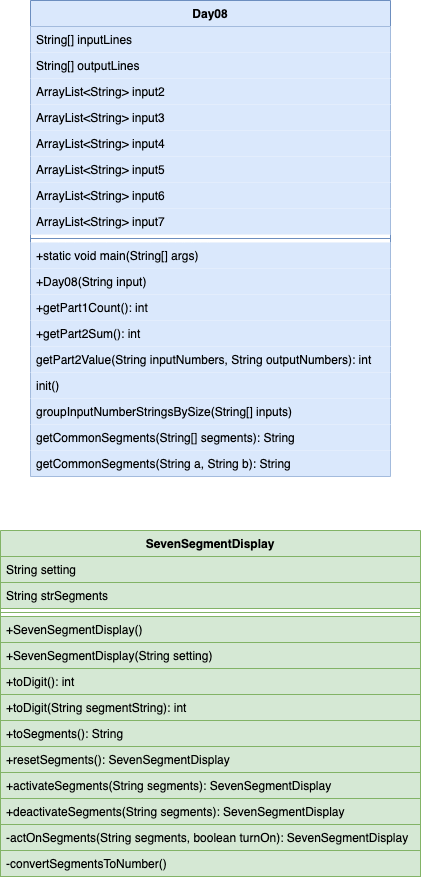

The diagram above was exported from draw.io. Its source (the exported page's mxGraphModel, read from the mxfile embedded in the PNG):
<mxGraphModel dx="346" dy="822" grid="1" gridSize="10" guides="1" tooltips="1" connect="1" arrows="1" fold="1" page="1" pageScale="1" pageWidth="827" pageHeight="1169" math="0" shadow="0">
  <root>
    <mxCell id="WIyWlLk6GJQsqaUBKTNV-0" />
    <mxCell id="WIyWlLk6GJQsqaUBKTNV-1" parent="WIyWlLk6GJQsqaUBKTNV-0" />
    <mxCell id="zkfFHV4jXpPFQw0GAbJ--0" value="Day08" style="swimlane;fontStyle=1;align=center;verticalAlign=top;childLayout=stackLayout;horizontal=1;startSize=26;horizontalStack=0;resizeParent=1;resizeLast=0;collapsible=1;marginBottom=0;rounded=0;shadow=0;strokeWidth=1;labelBackgroundColor=none;strokeColor=#6c8ebf;fillColor=#DAE8FC;" parent="WIyWlLk6GJQsqaUBKTNV-1" vertex="1">
      <mxGeometry x="220" y="120" width="360" height="476" as="geometry">
        <mxRectangle x="230" y="140" width="160" height="26" as="alternateBounds" />
      </mxGeometry>
    </mxCell>
    <mxCell id="zkfFHV4jXpPFQw0GAbJ--1" value="String[] inputLines" style="text;align=left;verticalAlign=top;spacingLeft=4;spacingRight=4;overflow=hidden;rotatable=0;points=[[0,0.5],[1,0.5]];portConstraint=eastwest;fillColor=#DAE8FC;" parent="zkfFHV4jXpPFQw0GAbJ--0" vertex="1">
      <mxGeometry y="26" width="360" height="26" as="geometry" />
    </mxCell>
    <mxCell id="4RtVzrNwppFwuUnY7v9Z-0" value="String[] outputLines" style="text;align=left;verticalAlign=top;spacingLeft=4;spacingRight=4;overflow=hidden;rotatable=0;points=[[0,0.5],[1,0.5]];portConstraint=eastwest;fillColor=#DAE8FC;" vertex="1" parent="zkfFHV4jXpPFQw0GAbJ--0">
      <mxGeometry y="52" width="360" height="26" as="geometry" />
    </mxCell>
    <mxCell id="zkfFHV4jXpPFQw0GAbJ--2" value="ArrayList&lt;String&gt; input2" style="text;align=left;verticalAlign=top;spacingLeft=4;spacingRight=4;overflow=hidden;rotatable=0;points=[[0,0.5],[1,0.5]];portConstraint=eastwest;rounded=0;shadow=0;html=0;fillColor=#DAE8FC;" parent="zkfFHV4jXpPFQw0GAbJ--0" vertex="1">
      <mxGeometry y="78" width="360" height="26" as="geometry" />
    </mxCell>
    <mxCell id="zkfFHV4jXpPFQw0GAbJ--3" value="ArrayList&lt;String&gt; input3" style="text;align=left;verticalAlign=top;spacingLeft=4;spacingRight=4;overflow=hidden;rotatable=0;points=[[0,0.5],[1,0.5]];portConstraint=eastwest;rounded=0;shadow=0;html=0;fillColor=#DAE8FC;" parent="zkfFHV4jXpPFQw0GAbJ--0" vertex="1">
      <mxGeometry y="104" width="360" height="26" as="geometry" />
    </mxCell>
    <mxCell id="4RtVzrNwppFwuUnY7v9Z-1" value="ArrayList&lt;String&gt; input4" style="text;align=left;verticalAlign=top;spacingLeft=4;spacingRight=4;overflow=hidden;rotatable=0;points=[[0,0.5],[1,0.5]];portConstraint=eastwest;rounded=0;shadow=0;html=0;fillColor=#DAE8FC;" vertex="1" parent="zkfFHV4jXpPFQw0GAbJ--0">
      <mxGeometry y="130" width="360" height="26" as="geometry" />
    </mxCell>
    <mxCell id="4RtVzrNwppFwuUnY7v9Z-2" value="ArrayList&lt;String&gt; input5" style="text;align=left;verticalAlign=top;spacingLeft=4;spacingRight=4;overflow=hidden;rotatable=0;points=[[0,0.5],[1,0.5]];portConstraint=eastwest;rounded=0;shadow=0;html=0;fillColor=#DAE8FC;" vertex="1" parent="zkfFHV4jXpPFQw0GAbJ--0">
      <mxGeometry y="156" width="360" height="26" as="geometry" />
    </mxCell>
    <mxCell id="4RtVzrNwppFwuUnY7v9Z-3" value="ArrayList&lt;String&gt; input6" style="text;align=left;verticalAlign=top;spacingLeft=4;spacingRight=4;overflow=hidden;rotatable=0;points=[[0,0.5],[1,0.5]];portConstraint=eastwest;rounded=0;shadow=0;html=0;fillColor=#DAE8FC;" vertex="1" parent="zkfFHV4jXpPFQw0GAbJ--0">
      <mxGeometry y="182" width="360" height="26" as="geometry" />
    </mxCell>
    <mxCell id="4RtVzrNwppFwuUnY7v9Z-4" value="ArrayList&lt;String&gt; input7" style="text;align=left;verticalAlign=top;spacingLeft=4;spacingRight=4;overflow=hidden;rotatable=0;points=[[0,0.5],[1,0.5]];portConstraint=eastwest;rounded=0;shadow=0;html=0;fillColor=#DAE8FC;" vertex="1" parent="zkfFHV4jXpPFQw0GAbJ--0">
      <mxGeometry y="208" width="360" height="26" as="geometry" />
    </mxCell>
    <mxCell id="zkfFHV4jXpPFQw0GAbJ--4" value="" style="line;html=1;strokeWidth=1;align=left;verticalAlign=middle;spacingTop=-1;spacingLeft=3;spacingRight=3;rotatable=0;labelPosition=right;points=[];portConstraint=eastwest;strokeColor=#6c8ebf;fillColor=#DAE8FC;" parent="zkfFHV4jXpPFQw0GAbJ--0" vertex="1">
      <mxGeometry y="234" width="360" height="8" as="geometry" />
    </mxCell>
    <mxCell id="4RtVzrNwppFwuUnY7v9Z-5" value="+static void main(String[] args)" style="text;align=left;verticalAlign=top;spacingLeft=4;spacingRight=4;overflow=hidden;rotatable=0;points=[[0,0.5],[1,0.5]];portConstraint=eastwest;fillColor=#DAE8FC;" vertex="1" parent="zkfFHV4jXpPFQw0GAbJ--0">
      <mxGeometry y="242" width="360" height="26" as="geometry" />
    </mxCell>
    <mxCell id="zkfFHV4jXpPFQw0GAbJ--5" value="+Day08(String input)" style="text;align=left;verticalAlign=top;spacingLeft=4;spacingRight=4;overflow=hidden;rotatable=0;points=[[0,0.5],[1,0.5]];portConstraint=eastwest;fillColor=#DAE8FC;" parent="zkfFHV4jXpPFQw0GAbJ--0" vertex="1">
      <mxGeometry y="268" width="360" height="26" as="geometry" />
    </mxCell>
    <mxCell id="4RtVzrNwppFwuUnY7v9Z-6" value="+getPart1Count(): int" style="text;align=left;verticalAlign=top;spacingLeft=4;spacingRight=4;overflow=hidden;rotatable=0;points=[[0,0.5],[1,0.5]];portConstraint=eastwest;fillColor=#DAE8FC;" vertex="1" parent="zkfFHV4jXpPFQw0GAbJ--0">
      <mxGeometry y="294" width="360" height="26" as="geometry" />
    </mxCell>
    <mxCell id="4RtVzrNwppFwuUnY7v9Z-7" value="+getPart2Sum(): int" style="text;align=left;verticalAlign=top;spacingLeft=4;spacingRight=4;overflow=hidden;rotatable=0;points=[[0,0.5],[1,0.5]];portConstraint=eastwest;fillColor=#DAE8FC;" vertex="1" parent="zkfFHV4jXpPFQw0GAbJ--0">
      <mxGeometry y="320" width="360" height="26" as="geometry" />
    </mxCell>
    <mxCell id="4RtVzrNwppFwuUnY7v9Z-8" value="getPart2Value(String inputNumbers, String outputNumbers): int" style="text;align=left;verticalAlign=top;spacingLeft=4;spacingRight=4;overflow=hidden;rotatable=0;points=[[0,0.5],[1,0.5]];portConstraint=eastwest;fillColor=#DAE8FC;" vertex="1" parent="zkfFHV4jXpPFQw0GAbJ--0">
      <mxGeometry y="346" width="360" height="26" as="geometry" />
    </mxCell>
    <mxCell id="4RtVzrNwppFwuUnY7v9Z-9" value="init()" style="text;align=left;verticalAlign=top;spacingLeft=4;spacingRight=4;overflow=hidden;rotatable=0;points=[[0,0.5],[1,0.5]];portConstraint=eastwest;fillColor=#DAE8FC;" vertex="1" parent="zkfFHV4jXpPFQw0GAbJ--0">
      <mxGeometry y="372" width="360" height="26" as="geometry" />
    </mxCell>
    <mxCell id="4RtVzrNwppFwuUnY7v9Z-10" value="groupInputNumberStringsBySize(String[] inputs)" style="text;align=left;verticalAlign=top;spacingLeft=4;spacingRight=4;overflow=hidden;rotatable=0;points=[[0,0.5],[1,0.5]];portConstraint=eastwest;fillColor=#DAE8FC;" vertex="1" parent="zkfFHV4jXpPFQw0GAbJ--0">
      <mxGeometry y="398" width="360" height="26" as="geometry" />
    </mxCell>
    <mxCell id="4RtVzrNwppFwuUnY7v9Z-11" value="getCommonSegments(String[] segments): String" style="text;align=left;verticalAlign=top;spacingLeft=4;spacingRight=4;overflow=hidden;rotatable=0;points=[[0,0.5],[1,0.5]];portConstraint=eastwest;fillColor=#DAE8FC;" vertex="1" parent="zkfFHV4jXpPFQw0GAbJ--0">
      <mxGeometry y="424" width="360" height="26" as="geometry" />
    </mxCell>
    <mxCell id="4RtVzrNwppFwuUnY7v9Z-12" value="getCommonSegments(String a, String b): String" style="text;align=left;verticalAlign=top;spacingLeft=4;spacingRight=4;overflow=hidden;rotatable=0;points=[[0,0.5],[1,0.5]];portConstraint=eastwest;fillColor=#DAE8FC;" vertex="1" parent="zkfFHV4jXpPFQw0GAbJ--0">
      <mxGeometry y="450" width="360" height="26" as="geometry" />
    </mxCell>
    <mxCell id="4RtVzrNwppFwuUnY7v9Z-13" value="SevenSegmentDisplay" style="swimlane;fontStyle=1;align=center;verticalAlign=top;childLayout=stackLayout;horizontal=1;startSize=26;horizontalStack=0;resizeParent=1;resizeParentMax=0;resizeLast=0;collapsible=1;marginBottom=0;fillColor=#d5e8d4;strokeColor=#82b366;" vertex="1" parent="WIyWlLk6GJQsqaUBKTNV-1">
      <mxGeometry x="190" y="650" width="420" height="346" as="geometry" />
    </mxCell>
    <mxCell id="4RtVzrNwppFwuUnY7v9Z-14" value="String setting" style="text;strokeColor=#82b366;fillColor=#d5e8d4;align=left;verticalAlign=top;spacingLeft=4;spacingRight=4;overflow=hidden;rotatable=0;points=[[0,0.5],[1,0.5]];portConstraint=eastwest;" vertex="1" parent="4RtVzrNwppFwuUnY7v9Z-13">
      <mxGeometry y="26" width="420" height="26" as="geometry" />
    </mxCell>
    <mxCell id="4RtVzrNwppFwuUnY7v9Z-18" value="String strSegments" style="text;strokeColor=#82b366;fillColor=#d5e8d4;align=left;verticalAlign=top;spacingLeft=4;spacingRight=4;overflow=hidden;rotatable=0;points=[[0,0.5],[1,0.5]];portConstraint=eastwest;" vertex="1" parent="4RtVzrNwppFwuUnY7v9Z-13">
      <mxGeometry y="52" width="420" height="26" as="geometry" />
    </mxCell>
    <mxCell id="4RtVzrNwppFwuUnY7v9Z-15" value="" style="line;strokeWidth=1;fillColor=#d5e8d4;align=left;verticalAlign=middle;spacingTop=-1;spacingLeft=3;spacingRight=3;rotatable=0;labelPosition=right;points=[];portConstraint=eastwest;strokeColor=#82b366;" vertex="1" parent="4RtVzrNwppFwuUnY7v9Z-13">
      <mxGeometry y="78" width="420" height="8" as="geometry" />
    </mxCell>
    <mxCell id="4RtVzrNwppFwuUnY7v9Z-16" value="+SevenSegmentDisplay()" style="text;strokeColor=#82b366;fillColor=#d5e8d4;align=left;verticalAlign=top;spacingLeft=4;spacingRight=4;overflow=hidden;rotatable=0;points=[[0,0.5],[1,0.5]];portConstraint=eastwest;" vertex="1" parent="4RtVzrNwppFwuUnY7v9Z-13">
      <mxGeometry y="86" width="420" height="26" as="geometry" />
    </mxCell>
    <mxCell id="4RtVzrNwppFwuUnY7v9Z-19" value="+SevenSegmentDisplay(String setting)" style="text;strokeColor=#82b366;fillColor=#d5e8d4;align=left;verticalAlign=top;spacingLeft=4;spacingRight=4;overflow=hidden;rotatable=0;points=[[0,0.5],[1,0.5]];portConstraint=eastwest;" vertex="1" parent="4RtVzrNwppFwuUnY7v9Z-13">
      <mxGeometry y="112" width="420" height="26" as="geometry" />
    </mxCell>
    <mxCell id="4RtVzrNwppFwuUnY7v9Z-20" value="+toDigit(): int" style="text;strokeColor=#82b366;fillColor=#d5e8d4;align=left;verticalAlign=top;spacingLeft=4;spacingRight=4;overflow=hidden;rotatable=0;points=[[0,0.5],[1,0.5]];portConstraint=eastwest;" vertex="1" parent="4RtVzrNwppFwuUnY7v9Z-13">
      <mxGeometry y="138" width="420" height="26" as="geometry" />
    </mxCell>
    <mxCell id="4RtVzrNwppFwuUnY7v9Z-21" value="+toDigit(String segmentString): int" style="text;strokeColor=#82b366;fillColor=#d5e8d4;align=left;verticalAlign=top;spacingLeft=4;spacingRight=4;overflow=hidden;rotatable=0;points=[[0,0.5],[1,0.5]];portConstraint=eastwest;" vertex="1" parent="4RtVzrNwppFwuUnY7v9Z-13">
      <mxGeometry y="164" width="420" height="26" as="geometry" />
    </mxCell>
    <mxCell id="4RtVzrNwppFwuUnY7v9Z-22" value="+toSegments(): String" style="text;strokeColor=#82b366;fillColor=#d5e8d4;align=left;verticalAlign=top;spacingLeft=4;spacingRight=4;overflow=hidden;rotatable=0;points=[[0,0.5],[1,0.5]];portConstraint=eastwest;" vertex="1" parent="4RtVzrNwppFwuUnY7v9Z-13">
      <mxGeometry y="190" width="420" height="26" as="geometry" />
    </mxCell>
    <mxCell id="4RtVzrNwppFwuUnY7v9Z-23" value="+resetSegments(): SevenSegmentDisplay" style="text;strokeColor=#82b366;fillColor=#d5e8d4;align=left;verticalAlign=top;spacingLeft=4;spacingRight=4;overflow=hidden;rotatable=0;points=[[0,0.5],[1,0.5]];portConstraint=eastwest;" vertex="1" parent="4RtVzrNwppFwuUnY7v9Z-13">
      <mxGeometry y="216" width="420" height="26" as="geometry" />
    </mxCell>
    <mxCell id="4RtVzrNwppFwuUnY7v9Z-24" value="+activateSegments(String segments): SevenSegmentDisplay" style="text;strokeColor=#82b366;fillColor=#d5e8d4;align=left;verticalAlign=top;spacingLeft=4;spacingRight=4;overflow=hidden;rotatable=0;points=[[0,0.5],[1,0.5]];portConstraint=eastwest;" vertex="1" parent="4RtVzrNwppFwuUnY7v9Z-13">
      <mxGeometry y="242" width="420" height="26" as="geometry" />
    </mxCell>
    <mxCell id="4RtVzrNwppFwuUnY7v9Z-25" value="+deactivateSegments(String segments): SevenSegmentDisplay" style="text;strokeColor=#82b366;fillColor=#d5e8d4;align=left;verticalAlign=top;spacingLeft=4;spacingRight=4;overflow=hidden;rotatable=0;points=[[0,0.5],[1,0.5]];portConstraint=eastwest;" vertex="1" parent="4RtVzrNwppFwuUnY7v9Z-13">
      <mxGeometry y="268" width="420" height="26" as="geometry" />
    </mxCell>
    <mxCell id="4RtVzrNwppFwuUnY7v9Z-26" value="-actOnSegments(String segments, boolean turnOn): SevenSegmentDisplay" style="text;strokeColor=#82b366;fillColor=#d5e8d4;align=left;verticalAlign=top;spacingLeft=4;spacingRight=4;overflow=hidden;rotatable=0;points=[[0,0.5],[1,0.5]];portConstraint=eastwest;" vertex="1" parent="4RtVzrNwppFwuUnY7v9Z-13">
      <mxGeometry y="294" width="420" height="26" as="geometry" />
    </mxCell>
    <mxCell id="4RtVzrNwppFwuUnY7v9Z-27" value="-convertSegmentsToNumber()" style="text;strokeColor=#82b366;fillColor=#d5e8d4;align=left;verticalAlign=top;spacingLeft=4;spacingRight=4;overflow=hidden;rotatable=0;points=[[0,0.5],[1,0.5]];portConstraint=eastwest;" vertex="1" parent="4RtVzrNwppFwuUnY7v9Z-13">
      <mxGeometry y="320" width="420" height="26" as="geometry" />
    </mxCell>
  </root>
</mxGraphModel>